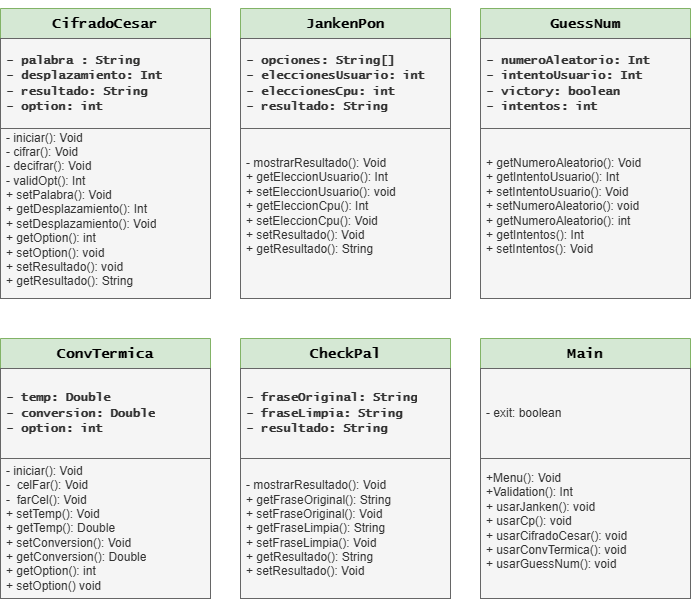

The diagram above was exported from draw.io. Its source (the exported page's mxGraphModel, read from the mxfile embedded in the PNG):
<mxGraphModel dx="1108" dy="637" grid="1" gridSize="10" guides="1" tooltips="1" connect="1" arrows="1" fold="1" page="1" pageScale="1" pageWidth="827" pageHeight="1169" math="0" shadow="0">
  <root>
    <mxCell id="0" />
    <mxCell id="1" parent="0" />
    <mxCell id="weX92VrwuEiOlEdSTvCO-12" value="&lt;h3&gt;&lt;b&gt;&lt;font face=&quot;Lucida Console&quot;&gt;CifradoCesar&lt;/font&gt;&lt;/b&gt;&lt;/h3&gt;" style="swimlane;fontStyle=0;childLayout=stackLayout;horizontal=1;startSize=30;horizontalStack=0;resizeParent=1;resizeParentMax=0;resizeLast=0;collapsible=1;marginBottom=0;whiteSpace=wrap;html=1;fillColor=#d5e8d4;strokeColor=#82b366;" parent="1" vertex="1">
      <mxGeometry x="40" y="30" width="210" height="290" as="geometry" />
    </mxCell>
    <mxCell id="weX92VrwuEiOlEdSTvCO-13" value="&lt;font face=&quot;Lucida Console&quot;&gt;&lt;b&gt;- palabra : String&lt;/b&gt;&lt;/font&gt;&lt;div&gt;&lt;font face=&quot;Lucida Console&quot;&gt;&lt;b&gt;- desplazamiento: Int&lt;/b&gt;&lt;/font&gt;&lt;/div&gt;&lt;div&gt;&lt;font face=&quot;Lucida Console&quot;&gt;&lt;b&gt;- resultado: String&lt;/b&gt;&lt;/font&gt;&lt;/div&gt;&lt;div&gt;&lt;font face=&quot;Lucida Console&quot;&gt;&lt;b&gt;- option: int&lt;/b&gt;&lt;/font&gt;&lt;/div&gt;" style="text;strokeColor=#666666;fillColor=#f5f5f5;align=left;verticalAlign=middle;spacingLeft=4;spacingRight=4;overflow=hidden;points=[[0,0.5],[1,0.5]];portConstraint=eastwest;rotatable=0;whiteSpace=wrap;html=1;fontColor=#333333;" parent="weX92VrwuEiOlEdSTvCO-12" vertex="1">
      <mxGeometry y="30" width="210" height="90" as="geometry" />
    </mxCell>
    <mxCell id="weX92VrwuEiOlEdSTvCO-14" value="- iniciar(): Void&lt;div&gt;- cifrar(): Void&lt;/div&gt;&lt;div&gt;- decifrar(): Void&lt;/div&gt;&lt;div&gt;- validOpt(): Int&lt;/div&gt;&lt;div&gt;+ setPalabra(): Void&lt;/div&gt;&lt;div&gt;+ getDesplazamiento(): Int&lt;span style=&quot;background-color: transparent; color: light-dark(rgb(51, 51, 51), rgb(193, 193, 193));&quot;&gt;&amp;nbsp;&lt;/span&gt;&lt;/div&gt;&lt;div&gt;+ setDesplazamiento(): Void&lt;/div&gt;&lt;div&gt;+ getOption(): int&lt;/div&gt;&lt;div&gt;+ setOption(): void&amp;nbsp;&lt;/div&gt;&lt;div&gt;+ setResultado(): void&lt;/div&gt;&lt;div&gt;+ getResultado(): String&lt;/div&gt;&lt;div&gt;&lt;br&gt;&lt;/div&gt;&lt;div&gt;&lt;br&gt;&lt;/div&gt;&lt;div&gt;&lt;br&gt;&lt;/div&gt;" style="text;strokeColor=#666666;fillColor=#f5f5f5;align=left;verticalAlign=middle;spacingLeft=4;spacingRight=4;overflow=hidden;points=[[0,0.5],[1,0.5]];portConstraint=eastwest;rotatable=0;whiteSpace=wrap;html=1;fontColor=#333333;" parent="weX92VrwuEiOlEdSTvCO-12" vertex="1">
      <mxGeometry y="120" width="210" height="170" as="geometry" />
    </mxCell>
    <mxCell id="weX92VrwuEiOlEdSTvCO-16" value="&lt;h3&gt;&lt;b&gt;&lt;font face=&quot;Lucida Console&quot;&gt;JankenPon&lt;/font&gt;&lt;/b&gt;&lt;/h3&gt;" style="swimlane;fontStyle=0;childLayout=stackLayout;horizontal=1;startSize=30;horizontalStack=0;resizeParent=1;resizeParentMax=0;resizeLast=0;collapsible=1;marginBottom=0;whiteSpace=wrap;html=1;fillColor=#d5e8d4;strokeColor=#82b366;" parent="1" vertex="1">
      <mxGeometry x="280" y="30" width="210" height="290" as="geometry" />
    </mxCell>
    <mxCell id="weX92VrwuEiOlEdSTvCO-17" value="&lt;font face=&quot;Lucida Console&quot;&gt;&lt;b&gt;- opciones: String[]&lt;/b&gt;&lt;/font&gt;&lt;div&gt;&lt;font face=&quot;Lucida Console&quot;&gt;&lt;b&gt;- eleccionesUsuario: int&lt;/b&gt;&lt;/font&gt;&lt;/div&gt;&lt;div&gt;&lt;font face=&quot;Lucida Console&quot;&gt;&lt;b&gt;- eleccionesCpu: int&lt;/b&gt;&lt;/font&gt;&lt;/div&gt;&lt;div&gt;&lt;font face=&quot;Lucida Console&quot;&gt;&lt;b&gt;- resultado: String&lt;/b&gt;&lt;/font&gt;&lt;/div&gt;" style="text;strokeColor=#666666;fillColor=#f5f5f5;align=left;verticalAlign=middle;spacingLeft=4;spacingRight=4;overflow=hidden;points=[[0,0.5],[1,0.5]];portConstraint=eastwest;rotatable=0;whiteSpace=wrap;html=1;fontColor=#333333;" parent="weX92VrwuEiOlEdSTvCO-16" vertex="1">
      <mxGeometry y="30" width="210" height="90" as="geometry" />
    </mxCell>
    <mxCell id="weX92VrwuEiOlEdSTvCO-18" value="&lt;div&gt;&lt;span style=&quot;background-color: transparent; color: light-dark(rgb(51, 51, 51), rgb(193, 193, 193));&quot;&gt;- mostrarResultado(): Void&lt;/span&gt;&lt;/div&gt;&lt;div&gt;+ getEleccionUsuario(): Int&lt;/div&gt;&lt;div&gt;+ setEleccionUsuario(): void&lt;/div&gt;&lt;div&gt;+ getEleccionCpu(): Int&lt;/div&gt;&lt;div&gt;+ setEleccionCpu(): Void&lt;/div&gt;&lt;div&gt;+ setResultado(): Void&lt;/div&gt;&lt;div&gt;+ getResultado(): String&lt;br&gt;&lt;div&gt;&lt;div&gt;&lt;br&gt;&lt;/div&gt;&lt;/div&gt;&lt;/div&gt;" style="text;strokeColor=#666666;fillColor=#f5f5f5;align=left;verticalAlign=middle;spacingLeft=4;spacingRight=4;overflow=hidden;points=[[0,0.5],[1,0.5]];portConstraint=eastwest;rotatable=0;whiteSpace=wrap;html=1;fontColor=#333333;" parent="weX92VrwuEiOlEdSTvCO-16" vertex="1">
      <mxGeometry y="120" width="210" height="170" as="geometry" />
    </mxCell>
    <mxCell id="weX92VrwuEiOlEdSTvCO-21" value="&lt;h3&gt;&lt;b&gt;&lt;font face=&quot;Lucida Console&quot;&gt;GuessNum&lt;/font&gt;&lt;/b&gt;&lt;/h3&gt;" style="swimlane;fontStyle=0;childLayout=stackLayout;horizontal=1;startSize=30;horizontalStack=0;resizeParent=1;resizeParentMax=0;resizeLast=0;collapsible=1;marginBottom=0;whiteSpace=wrap;html=1;fillColor=#d5e8d4;strokeColor=#82b366;" parent="1" vertex="1">
      <mxGeometry x="520" y="30" width="210" height="290" as="geometry" />
    </mxCell>
    <mxCell id="weX92VrwuEiOlEdSTvCO-22" value="&lt;font face=&quot;Lucida Console&quot;&gt;&lt;b&gt;- numeroAleatorio: Int&lt;/b&gt;&lt;/font&gt;&lt;div&gt;&lt;font face=&quot;Lucida Console&quot;&gt;&lt;b&gt;- intentoUsuario: Int&lt;/b&gt;&lt;/font&gt;&lt;/div&gt;&lt;div&gt;&lt;font face=&quot;Lucida Console&quot;&gt;&lt;b&gt;- victory: boolean&lt;/b&gt;&lt;/font&gt;&lt;/div&gt;&lt;div&gt;&lt;font face=&quot;Lucida Console&quot;&gt;&lt;b&gt;- intentos: int&lt;/b&gt;&lt;/font&gt;&lt;/div&gt;" style="text;strokeColor=#666666;fillColor=#f5f5f5;align=left;verticalAlign=middle;spacingLeft=4;spacingRight=4;overflow=hidden;points=[[0,0.5],[1,0.5]];portConstraint=eastwest;rotatable=0;whiteSpace=wrap;html=1;fontColor=#333333;" parent="weX92VrwuEiOlEdSTvCO-21" vertex="1">
      <mxGeometry y="30" width="210" height="90" as="geometry" />
    </mxCell>
    <mxCell id="weX92VrwuEiOlEdSTvCO-23" value="&lt;div&gt;&lt;span style=&quot;background-color: transparent; color: light-dark(rgb(51, 51, 51), rgb(193, 193, 193));&quot;&gt;+ getNumeroAleatorio(): Void&lt;/span&gt;&lt;/div&gt;&lt;div&gt;+ getIntentoUsuario(): Int&lt;/div&gt;&lt;div&gt;+ setIntentoUsuario(): Void&lt;/div&gt;&lt;div&gt;+ setNumeroAleatorio(): void&lt;/div&gt;&lt;div&gt;+ getNumeroAleatorio(): int&lt;/div&gt;&lt;div&gt;+ getIntentos(): Int&lt;/div&gt;&lt;div&gt;+ setIntentos(): Void&amp;nbsp;&lt;/div&gt;&lt;div&gt;&lt;br&gt;&lt;/div&gt;" style="text;strokeColor=#666666;fillColor=#f5f5f5;align=left;verticalAlign=middle;spacingLeft=4;spacingRight=4;overflow=hidden;points=[[0,0.5],[1,0.5]];portConstraint=eastwest;rotatable=0;whiteSpace=wrap;html=1;fontColor=#333333;" parent="weX92VrwuEiOlEdSTvCO-21" vertex="1">
      <mxGeometry y="120" width="210" height="170" as="geometry" />
    </mxCell>
    <mxCell id="weX92VrwuEiOlEdSTvCO-24" value="&lt;h3&gt;&lt;b&gt;&lt;font face=&quot;Lucida Console&quot;&gt;ConvTermica&lt;/font&gt;&lt;/b&gt;&lt;/h3&gt;" style="swimlane;fontStyle=0;childLayout=stackLayout;horizontal=1;startSize=30;horizontalStack=0;resizeParent=1;resizeParentMax=0;resizeLast=0;collapsible=1;marginBottom=0;whiteSpace=wrap;html=1;fillColor=#d5e8d4;strokeColor=#82b366;" parent="1" vertex="1">
      <mxGeometry x="40" y="360" width="210" height="260" as="geometry" />
    </mxCell>
    <mxCell id="weX92VrwuEiOlEdSTvCO-25" value="&lt;font face=&quot;Lucida Console&quot;&gt;&lt;b&gt;- temp: Double&lt;/b&gt;&lt;/font&gt;&lt;div&gt;&lt;font face=&quot;Lucida Console&quot;&gt;&lt;b&gt;- conversion: Double&lt;/b&gt;&lt;/font&gt;&lt;/div&gt;&lt;div&gt;&lt;font face=&quot;Lucida Console&quot;&gt;&lt;b&gt;- option: int&lt;/b&gt;&lt;/font&gt;&lt;/div&gt;" style="text;strokeColor=#666666;fillColor=#f5f5f5;align=left;verticalAlign=middle;spacingLeft=4;spacingRight=4;overflow=hidden;points=[[0,0.5],[1,0.5]];portConstraint=eastwest;rotatable=0;whiteSpace=wrap;html=1;fontColor=#333333;" parent="weX92VrwuEiOlEdSTvCO-24" vertex="1">
      <mxGeometry y="30" width="210" height="90" as="geometry" />
    </mxCell>
    <mxCell id="weX92VrwuEiOlEdSTvCO-26" value="&lt;div&gt;&lt;div&gt;- iniciar(): Void&lt;/div&gt;&lt;/div&gt;&lt;div&gt;-&amp;nbsp; celFar(): Void&lt;/div&gt;&lt;div&gt;-&amp;nbsp; farCel(): Void&lt;/div&gt;&lt;div&gt;+ setTemp(): Void&lt;/div&gt;&lt;div&gt;+ getTemp(): Double&lt;/div&gt;&lt;div&gt;+ setConversion(): Void&lt;/div&gt;&lt;div&gt;+ getConversion(): Double&lt;/div&gt;&lt;div&gt;+ getOption(): int&lt;/div&gt;&lt;div&gt;+ setOption() void&lt;/div&gt;" style="text;strokeColor=#666666;fillColor=#f5f5f5;align=left;verticalAlign=middle;spacingLeft=4;spacingRight=4;overflow=hidden;points=[[0,0.5],[1,0.5]];portConstraint=eastwest;rotatable=0;whiteSpace=wrap;html=1;fontColor=#333333;" parent="weX92VrwuEiOlEdSTvCO-24" vertex="1">
      <mxGeometry y="120" width="210" height="140" as="geometry" />
    </mxCell>
    <mxCell id="weX92VrwuEiOlEdSTvCO-27" value="&lt;h3&gt;&lt;b&gt;&lt;font face=&quot;Lucida Console&quot;&gt;CheckPal&lt;/font&gt;&lt;/b&gt;&lt;/h3&gt;" style="swimlane;fontStyle=0;childLayout=stackLayout;horizontal=1;startSize=30;horizontalStack=0;resizeParent=1;resizeParentMax=0;resizeLast=0;collapsible=1;marginBottom=0;whiteSpace=wrap;html=1;fillColor=#d5e8d4;strokeColor=#82b366;" parent="1" vertex="1">
      <mxGeometry x="280" y="360" width="210" height="260" as="geometry" />
    </mxCell>
    <mxCell id="weX92VrwuEiOlEdSTvCO-28" value="&lt;font face=&quot;Lucida Console&quot;&gt;&lt;b&gt;- fraseOriginal: String&lt;/b&gt;&lt;/font&gt;&lt;div&gt;&lt;font face=&quot;Lucida Console&quot;&gt;&lt;b&gt;- fraseLimpia: String&lt;/b&gt;&lt;/font&gt;&lt;/div&gt;&lt;div&gt;&lt;font face=&quot;Lucida Console&quot;&gt;&lt;b&gt;- resultado: String&lt;/b&gt;&lt;/font&gt;&lt;/div&gt;" style="text;strokeColor=#666666;fillColor=#f5f5f5;align=left;verticalAlign=middle;spacingLeft=4;spacingRight=4;overflow=hidden;points=[[0,0.5],[1,0.5]];portConstraint=eastwest;rotatable=0;whiteSpace=wrap;html=1;fontColor=#333333;" parent="weX92VrwuEiOlEdSTvCO-27" vertex="1">
      <mxGeometry y="30" width="210" height="90" as="geometry" />
    </mxCell>
    <mxCell id="weX92VrwuEiOlEdSTvCO-29" value="&lt;div&gt;&lt;span style=&quot;background-color: transparent; color: light-dark(rgb(51, 51, 51), rgb(193, 193, 193));&quot;&gt;- mostrarResultado(): Void&lt;/span&gt;&lt;/div&gt;&lt;div&gt;&lt;span style=&quot;background-color: transparent; color: light-dark(rgb(51, 51, 51), rgb(193, 193, 193));&quot;&gt;+ getFraseOriginal(): String&lt;/span&gt;&lt;/div&gt;&lt;div&gt;+ setFraseOriginal(): Void&lt;/div&gt;&lt;div&gt;+ getFraseLimpia(): String&lt;/div&gt;&lt;div&gt;+ setFraseLimpia(): Void&lt;/div&gt;&lt;div&gt;+ getResultado(): String&lt;/div&gt;&lt;div&gt;+ setResultado(): Void&lt;/div&gt;" style="text;strokeColor=#666666;fillColor=#f5f5f5;align=left;verticalAlign=middle;spacingLeft=4;spacingRight=4;overflow=hidden;points=[[0,0.5],[1,0.5]];portConstraint=eastwest;rotatable=0;whiteSpace=wrap;html=1;fontColor=#333333;" parent="weX92VrwuEiOlEdSTvCO-27" vertex="1">
      <mxGeometry y="120" width="210" height="140" as="geometry" />
    </mxCell>
    <mxCell id="weX92VrwuEiOlEdSTvCO-30" value="&lt;h3&gt;&lt;b&gt;&lt;font face=&quot;Lucida Console&quot;&gt;Main&lt;/font&gt;&lt;/b&gt;&lt;/h3&gt;" style="swimlane;fontStyle=0;childLayout=stackLayout;horizontal=1;startSize=30;horizontalStack=0;resizeParent=1;resizeParentMax=0;resizeLast=0;collapsible=1;marginBottom=0;whiteSpace=wrap;html=1;fillColor=#d5e8d4;strokeColor=#82b366;" parent="1" vertex="1">
      <mxGeometry x="520" y="360" width="210" height="260" as="geometry" />
    </mxCell>
    <mxCell id="weX92VrwuEiOlEdSTvCO-31" value="- exit: boolean&amp;nbsp;" style="text;strokeColor=#666666;fillColor=#f5f5f5;align=left;verticalAlign=middle;spacingLeft=4;spacingRight=4;overflow=hidden;points=[[0,0.5],[1,0.5]];portConstraint=eastwest;rotatable=0;whiteSpace=wrap;html=1;fontColor=#333333;" parent="weX92VrwuEiOlEdSTvCO-30" vertex="1">
      <mxGeometry y="30" width="210" height="90" as="geometry" />
    </mxCell>
    <mxCell id="weX92VrwuEiOlEdSTvCO-32" value="+Menu(): Void&lt;div&gt;+Validation(): Int&lt;/div&gt;&lt;div&gt;+ usarJanken(): void&lt;/div&gt;&lt;div&gt;&lt;div&gt;+ usarCp(): void&lt;/div&gt;&lt;/div&gt;&lt;div&gt;+ usarCifradoCesar(): void&lt;/div&gt;&lt;div&gt;+ usarConvTermica(): void&lt;/div&gt;&lt;div&gt;+ usarGuessNum(): void&lt;/div&gt;&lt;div&gt;&lt;br&gt;&lt;/div&gt;" style="text;strokeColor=#666666;fillColor=#f5f5f5;align=left;verticalAlign=middle;spacingLeft=4;spacingRight=4;overflow=hidden;points=[[0,0.5],[1,0.5]];portConstraint=eastwest;rotatable=0;whiteSpace=wrap;html=1;fontColor=#333333;" parent="weX92VrwuEiOlEdSTvCO-30" vertex="1">
      <mxGeometry y="120" width="210" height="140" as="geometry" />
    </mxCell>
  </root>
</mxGraphModel>